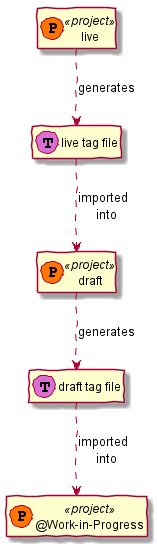

The diagram above was rendered by PlantUML. Its source (embedded in the PNG):
@startuml inline_umlgraph_1.png
skinparam handwritten true
hide members
class live                  << (P,#FF7700) project >>
class draft                 << (P,#FF7700) project >>
class "@Work-in-Progress"   << (P,#FF7700) project >>
class "live tag file"       << (T,orchid) >>
class "draft tag file"      << (T,orchid) >>

live    ..>         "live tag file"     : generates
draft   ..>         "draft tag file"    : generates
"draft tag file" ..> "@Work-in-Progress" : imported\n  into
"live tag file"  ..> "draft"            : imported\n  into
@enduml